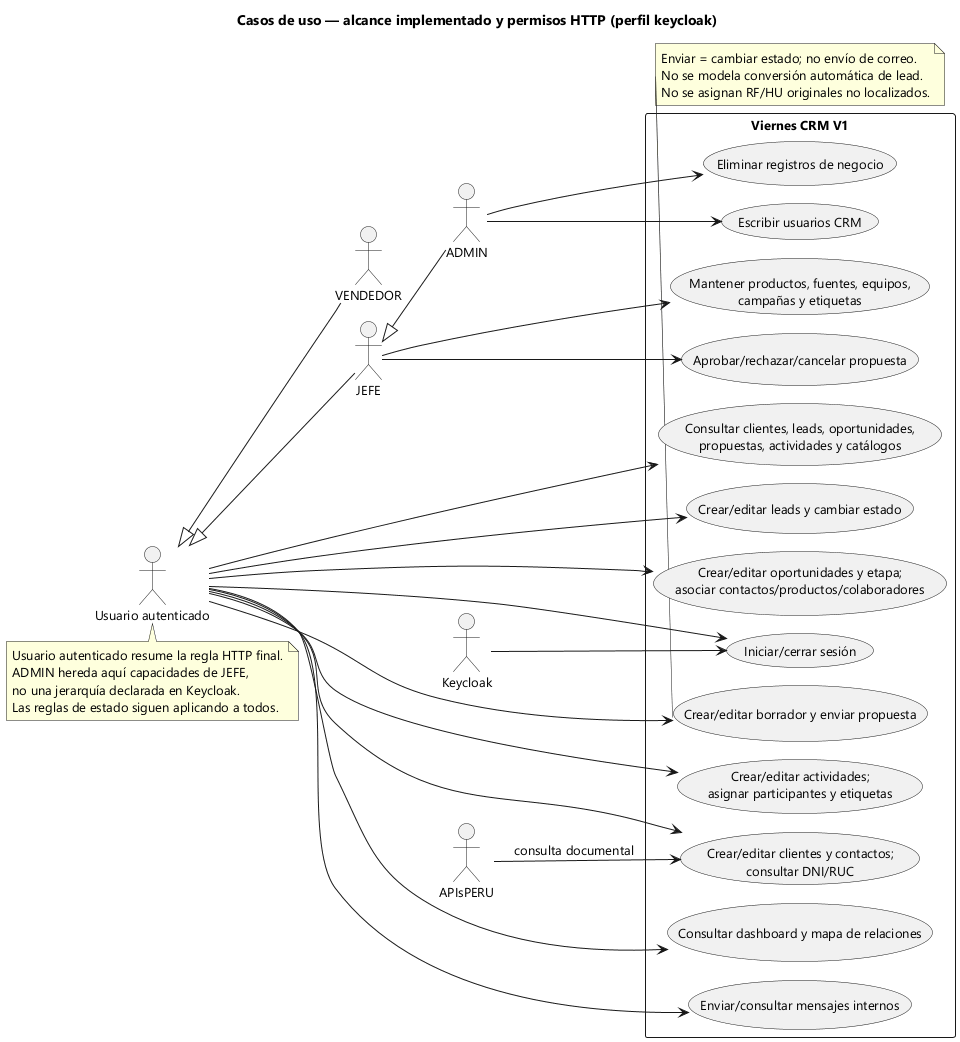

The diagram above was rendered by PlantUML. Its source (embedded in the PNG):
@startuml
!pragma layout smetana
skinparam defaultFontName Segoe UI
skinparam defaultFontSize 13
skinparam shadowing false
title Casos de uso — alcance implementado y permisos HTTP (perfil keycloak)
left to right direction
actor "Usuario autenticado" as U
actor VENDEDOR as V
actor JEFE as J
actor ADMIN as A
actor Keycloak as K
actor APIsPERU as P
U <|-- V
U <|-- J
J <|-- A
rectangle "Viernes CRM V1" {
 usecase "Iniciar/cerrar sesión" as Sesion
 usecase "Consultar clientes, leads, oportunidades,\npropuestas, actividades y catálogos" as Lectura
 usecase "Crear/editar clientes y contactos;\nconsultar DNI/RUC" as Clientes
 usecase "Crear/editar leads y cambiar estado" as Leads
 usecase "Crear/editar oportunidades y etapa;\nasociar contactos/productos/colaboradores" as Opp
 usecase "Crear/editar borrador y enviar propuesta" as Prop
 usecase "Crear/editar actividades;\nasignar participantes y etiquetas" as Act
 usecase "Consultar dashboard y mapa de relaciones" as Mapa
 usecase "Enviar/consultar mensajes internos" as Chat
 usecase "Mantener productos, fuentes, equipos,\ncampañas y etiquetas" as Catalogos
 usecase "Aprobar/rechazar/cancelar propuesta" as Aprobar
 usecase "Escribir usuarios CRM" as Usuarios
 usecase "Eliminar registros de negocio" as Borrar
}
U --> Sesion
K --> Sesion
U --> Lectura
U --> Clientes
P --> Clientes : consulta documental
U --> Leads
U --> Opp
U --> Prop
U --> Act
U --> Mapa
U --> Chat
J --> Catalogos
J --> Aprobar
A --> Usuarios
A --> Borrar
note bottom of U
 Usuario autenticado resume la regla HTTP final.
 ADMIN hereda aquí capacidades de JEFE,
 no una jerarquía declarada en Keycloak.
 Las reglas de estado siguen aplicando a todos.
end note
note bottom of Prop
 Enviar = cambiar estado; no envío de correo.
 No se modela conversión automática de lead.
 No se asignan RF/HU originales no localizados.
end note
@enduml